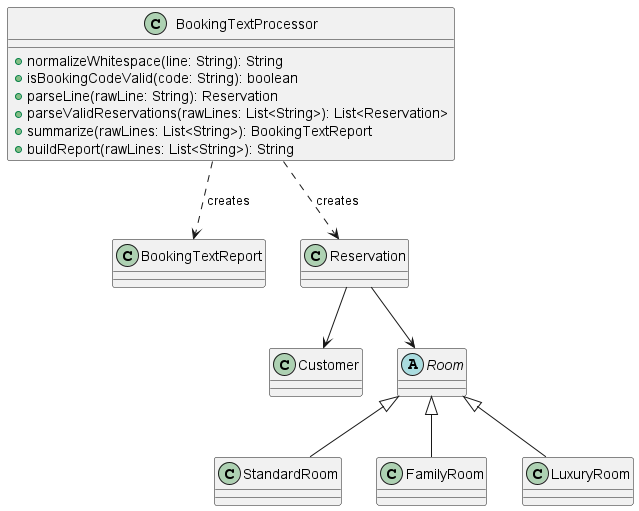

The diagram above was rendered by PlantUML. Its source (embedded in the PNG):
@startuml
class BookingTextProcessor {
  +normalizeWhitespace(line: String): String
  +isBookingCodeValid(code: String): boolean
  +parseLine(rawLine: String): Reservation
  +parseValidReservations(rawLines: List<String>): List<Reservation>
  +summarize(rawLines: List<String>): BookingTextReport
  +buildReport(rawLines: List<String>): String
}
class BookingTextReport
class Reservation
class Customer
abstract class Room
class StandardRoom
class FamilyRoom
class LuxuryRoom
BookingTextProcessor ..> Reservation : creates
BookingTextProcessor ..> BookingTextReport : creates
Reservation --> Customer
Reservation --> Room
Room <|-- StandardRoom
Room <|-- FamilyRoom
Room <|-- LuxuryRoom
@enduml